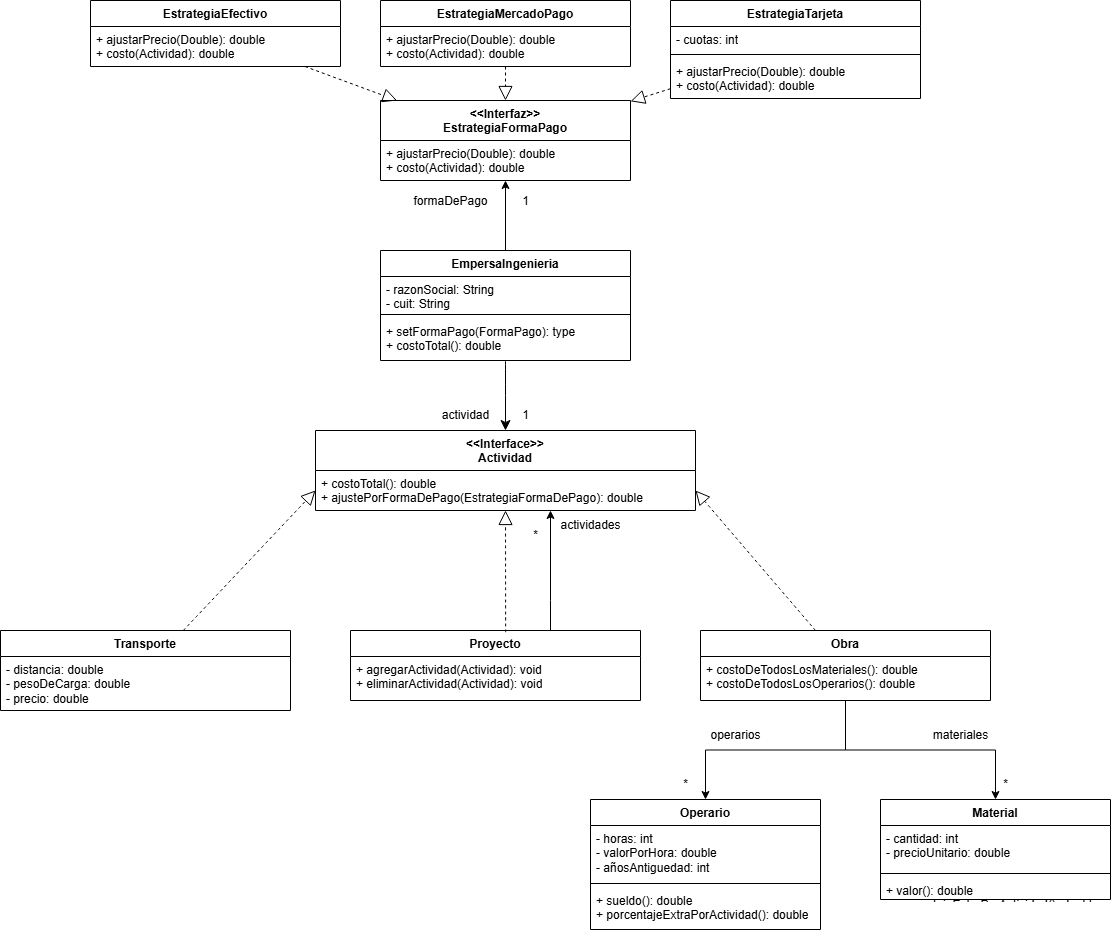

The diagram above was exported from draw.io. Its source (the exported page's mxGraphModel, read from the mxfile embedded in the PNG):
<mxGraphModel dx="2222" dy="2406" grid="1" gridSize="10" guides="1" tooltips="1" connect="1" arrows="1" fold="1" page="1" pageScale="1" pageWidth="827" pageHeight="1169" math="0" shadow="0">
  <root>
    <mxCell id="0" />
    <mxCell id="1" parent="0" />
    <mxCell id="0b9jYIKMixYjlFLNjn32-37" style="edgeStyle=orthogonalEdgeStyle;rounded=0;orthogonalLoop=1;jettySize=auto;html=1;" parent="1" source="0b9jYIKMixYjlFLNjn32-1" target="0b9jYIKMixYjlFLNjn32-32" edge="1">
      <mxGeometry relative="1" as="geometry" />
    </mxCell>
    <mxCell id="kMj3ropz9uB5gk8mBiiW-3" style="edgeStyle=none;curved=1;rounded=0;orthogonalLoop=1;jettySize=auto;html=1;fontSize=12;startSize=8;endSize=8;" edge="1" parent="1" source="0b9jYIKMixYjlFLNjn32-1" target="0b9jYIKMixYjlFLNjn32-57">
      <mxGeometry relative="1" as="geometry" />
    </mxCell>
    <mxCell id="0b9jYIKMixYjlFLNjn32-1" value="EmpersaIngenieria" style="swimlane;fontStyle=1;align=center;verticalAlign=top;childLayout=stackLayout;horizontal=1;startSize=26;horizontalStack=0;resizeParent=1;resizeParentMax=0;resizeLast=0;collapsible=1;marginBottom=0;whiteSpace=wrap;html=1;" parent="1" vertex="1">
      <mxGeometry x="160" y="100" width="250" height="110" as="geometry" />
    </mxCell>
    <mxCell id="kMj3ropz9uB5gk8mBiiW-17" value="- razonSocial: String&lt;div&gt;- cuit: String&lt;/div&gt;" style="text;strokeColor=none;fillColor=none;align=left;verticalAlign=top;spacingLeft=4;spacingRight=4;overflow=hidden;rotatable=0;points=[[0,0.5],[1,0.5]];portConstraint=eastwest;whiteSpace=wrap;html=1;" vertex="1" parent="0b9jYIKMixYjlFLNjn32-1">
      <mxGeometry y="26" width="250" height="34" as="geometry" />
    </mxCell>
    <mxCell id="0b9jYIKMixYjlFLNjn32-3" value="" style="line;strokeWidth=1;fillColor=none;align=left;verticalAlign=middle;spacingTop=-1;spacingLeft=3;spacingRight=3;rotatable=0;labelPosition=right;points=[];portConstraint=eastwest;strokeColor=inherit;" parent="0b9jYIKMixYjlFLNjn32-1" vertex="1">
      <mxGeometry y="60" width="250" height="8" as="geometry" />
    </mxCell>
    <mxCell id="0b9jYIKMixYjlFLNjn32-4" value="+ setFormaPago(FormaPago): type&lt;div&gt;&lt;span style=&quot;background-color: initial;&quot;&gt;+ costoTotal(): double&lt;/span&gt;&lt;/div&gt;" style="text;strokeColor=none;fillColor=none;align=left;verticalAlign=top;spacingLeft=4;spacingRight=4;overflow=hidden;rotatable=0;points=[[0,0.5],[1,0.5]];portConstraint=eastwest;whiteSpace=wrap;html=1;" parent="0b9jYIKMixYjlFLNjn32-1" vertex="1">
      <mxGeometry y="68" width="250" height="42" as="geometry" />
    </mxCell>
    <mxCell id="0b9jYIKMixYjlFLNjn32-5" value="Transporte" style="swimlane;fontStyle=1;align=center;verticalAlign=top;childLayout=stackLayout;horizontal=1;startSize=26;horizontalStack=0;resizeParent=1;resizeParentMax=0;resizeLast=0;collapsible=1;marginBottom=0;whiteSpace=wrap;html=1;" parent="1" vertex="1">
      <mxGeometry x="-220" y="480" width="290" height="80" as="geometry" />
    </mxCell>
    <mxCell id="0b9jYIKMixYjlFLNjn32-6" value="- distancia: double&lt;div&gt;- pesoDeCarga: double&lt;/div&gt;&lt;div&gt;- precio: double&lt;/div&gt;" style="text;strokeColor=none;fillColor=none;align=left;verticalAlign=top;spacingLeft=4;spacingRight=4;overflow=hidden;rotatable=0;points=[[0,0.5],[1,0.5]];portConstraint=eastwest;whiteSpace=wrap;html=1;" parent="0b9jYIKMixYjlFLNjn32-5" vertex="1">
      <mxGeometry y="26" width="290" height="54" as="geometry" />
    </mxCell>
    <mxCell id="0b9jYIKMixYjlFLNjn32-26" style="edgeStyle=orthogonalEdgeStyle;rounded=0;orthogonalLoop=1;jettySize=auto;html=1;" parent="1" source="0b9jYIKMixYjlFLNjn32-9" target="0b9jYIKMixYjlFLNjn32-18" edge="1">
      <mxGeometry relative="1" as="geometry" />
    </mxCell>
    <mxCell id="0b9jYIKMixYjlFLNjn32-69" style="edgeStyle=orthogonalEdgeStyle;rounded=0;orthogonalLoop=1;jettySize=auto;html=1;" parent="1" source="0b9jYIKMixYjlFLNjn32-9" target="0b9jYIKMixYjlFLNjn32-22" edge="1">
      <mxGeometry relative="1" as="geometry" />
    </mxCell>
    <mxCell id="0b9jYIKMixYjlFLNjn32-9" value="Obra" style="swimlane;fontStyle=1;align=center;verticalAlign=top;childLayout=stackLayout;horizontal=1;startSize=26;horizontalStack=0;resizeParent=1;resizeParentMax=0;resizeLast=0;collapsible=1;marginBottom=0;whiteSpace=wrap;html=1;" parent="1" vertex="1">
      <mxGeometry x="480" y="480" width="290" height="70" as="geometry" />
    </mxCell>
    <mxCell id="0b9jYIKMixYjlFLNjn32-81" value="&lt;div&gt;&lt;div&gt;&lt;span style=&quot;background-color: initial;&quot;&gt;+&amp;nbsp;costoDeTodosLosMateriales(): double&lt;/span&gt;&lt;/div&gt;&lt;/div&gt;&lt;div&gt;+ costoDeTodosLosOperarios(): double&lt;/div&gt;" style="text;strokeColor=none;fillColor=none;align=left;verticalAlign=top;spacingLeft=4;spacingRight=4;overflow=hidden;rotatable=0;points=[[0,0.5],[1,0.5]];portConstraint=eastwest;whiteSpace=wrap;html=1;" parent="0b9jYIKMixYjlFLNjn32-9" vertex="1">
      <mxGeometry y="26" width="290" height="44" as="geometry" />
    </mxCell>
    <mxCell id="0b9jYIKMixYjlFLNjn32-22" value="Operario" style="swimlane;fontStyle=1;align=center;verticalAlign=top;childLayout=stackLayout;horizontal=1;startSize=26;horizontalStack=0;resizeParent=1;resizeParentMax=0;resizeLast=0;collapsible=1;marginBottom=0;whiteSpace=wrap;html=1;" parent="1" vertex="1">
      <mxGeometry x="370" y="649" width="230" height="130" as="geometry" />
    </mxCell>
    <mxCell id="0b9jYIKMixYjlFLNjn32-23" value="- horas: int&lt;div&gt;- valorPorHora: double&lt;/div&gt;&lt;div&gt;- añosAntiguedad: int&lt;/div&gt;" style="text;strokeColor=none;fillColor=none;align=left;verticalAlign=top;spacingLeft=4;spacingRight=4;overflow=hidden;rotatable=0;points=[[0,0.5],[1,0.5]];portConstraint=eastwest;whiteSpace=wrap;html=1;" parent="0b9jYIKMixYjlFLNjn32-22" vertex="1">
      <mxGeometry y="26" width="230" height="54" as="geometry" />
    </mxCell>
    <mxCell id="kMj3ropz9uB5gk8mBiiW-7" value="" style="line;strokeWidth=1;fillColor=none;align=left;verticalAlign=middle;spacingTop=-1;spacingLeft=3;spacingRight=3;rotatable=0;labelPosition=right;points=[];portConstraint=eastwest;strokeColor=inherit;" vertex="1" parent="0b9jYIKMixYjlFLNjn32-22">
      <mxGeometry y="80" width="230" height="8" as="geometry" />
    </mxCell>
    <mxCell id="kMj3ropz9uB5gk8mBiiW-10" style="edgeStyle=none;curved=1;rounded=0;orthogonalLoop=1;jettySize=auto;html=1;exitX=0.25;exitY=0;exitDx=0;exitDy=0;fontSize=12;startSize=8;endSize=8;" edge="1" parent="0b9jYIKMixYjlFLNjn32-22">
      <mxGeometry relative="1" as="geometry">
        <mxPoint x="57.5" y="88" as="sourcePoint" />
        <mxPoint x="57.5" y="88" as="targetPoint" />
      </mxGeometry>
    </mxCell>
    <mxCell id="kMj3ropz9uB5gk8mBiiW-11" value="+ sueldo(): double&lt;div&gt;&lt;div&gt;+ porcentajeExtraPorActividad(): double&lt;/div&gt;&lt;/div&gt;&lt;div&gt;&lt;br&gt;&lt;/div&gt;" style="text;strokeColor=none;fillColor=none;align=left;verticalAlign=top;spacingLeft=4;spacingRight=4;overflow=hidden;rotatable=0;points=[[0,0.5],[1,0.5]];portConstraint=eastwest;whiteSpace=wrap;html=1;" vertex="1" parent="0b9jYIKMixYjlFLNjn32-22">
      <mxGeometry y="88" width="230" height="42" as="geometry" />
    </mxCell>
    <mxCell id="0b9jYIKMixYjlFLNjn32-28" value="*" style="text;html=1;align=center;verticalAlign=middle;resizable=0;points=[];autosize=1;strokeColor=none;fillColor=none;" parent="1" vertex="1">
      <mxGeometry x="450" y="619" width="30" height="30" as="geometry" />
    </mxCell>
    <mxCell id="0b9jYIKMixYjlFLNjn32-29" value="materiales" style="text;html=1;align=center;verticalAlign=middle;resizable=0;points=[];autosize=1;strokeColor=none;fillColor=none;" parent="1" vertex="1">
      <mxGeometry x="700" y="570" width="80" height="30" as="geometry" />
    </mxCell>
    <mxCell id="0b9jYIKMixYjlFLNjn32-30" value="*" style="text;html=1;align=center;verticalAlign=middle;resizable=0;points=[];autosize=1;strokeColor=none;fillColor=none;" parent="1" vertex="1">
      <mxGeometry x="770" y="619" width="30" height="30" as="geometry" />
    </mxCell>
    <mxCell id="0b9jYIKMixYjlFLNjn32-31" value="operarios" style="text;html=1;align=center;verticalAlign=middle;resizable=0;points=[];autosize=1;strokeColor=none;fillColor=none;" parent="1" vertex="1">
      <mxGeometry x="480" y="570" width="70" height="30" as="geometry" />
    </mxCell>
    <mxCell id="0b9jYIKMixYjlFLNjn32-32" value="&lt;div&gt;&amp;lt;&amp;lt;Interfaz&amp;gt;&amp;gt;&lt;/div&gt;EstrategiaFormaPago" style="swimlane;fontStyle=1;align=center;verticalAlign=top;childLayout=stackLayout;horizontal=1;startSize=40;horizontalStack=0;resizeParent=1;resizeParentMax=0;resizeLast=0;collapsible=1;marginBottom=0;whiteSpace=wrap;html=1;" parent="1" vertex="1">
      <mxGeometry x="160" y="-50" width="250" height="80" as="geometry" />
    </mxCell>
    <mxCell id="0b9jYIKMixYjlFLNjn32-35" value="+ ajustarPrecio(Double): double&lt;div&gt;+ costo(Actividad): double&lt;/div&gt;" style="text;strokeColor=none;fillColor=none;align=left;verticalAlign=top;spacingLeft=4;spacingRight=4;overflow=hidden;rotatable=0;points=[[0,0.5],[1,0.5]];portConstraint=eastwest;whiteSpace=wrap;html=1;" parent="0b9jYIKMixYjlFLNjn32-32" vertex="1">
      <mxGeometry y="40" width="250" height="40" as="geometry" />
    </mxCell>
    <mxCell id="0b9jYIKMixYjlFLNjn32-38" value="EstrategiaEfectivo" style="swimlane;fontStyle=1;align=center;verticalAlign=top;childLayout=stackLayout;horizontal=1;startSize=26;horizontalStack=0;resizeParent=1;resizeParentMax=0;resizeLast=0;collapsible=1;marginBottom=0;whiteSpace=wrap;html=1;" parent="1" vertex="1">
      <mxGeometry x="-130" y="-150" width="250" height="66" as="geometry" />
    </mxCell>
    <mxCell id="kMj3ropz9uB5gk8mBiiW-14" value="+ ajustarPrecio(Double): double&lt;div&gt;+ costo(Actividad): double&lt;/div&gt;" style="text;strokeColor=none;fillColor=none;align=left;verticalAlign=top;spacingLeft=4;spacingRight=4;overflow=hidden;rotatable=0;points=[[0,0.5],[1,0.5]];portConstraint=eastwest;whiteSpace=wrap;html=1;" vertex="1" parent="0b9jYIKMixYjlFLNjn32-38">
      <mxGeometry y="26" width="250" height="40" as="geometry" />
    </mxCell>
    <mxCell id="0b9jYIKMixYjlFLNjn32-40" value="" style="endArrow=block;dashed=1;endFill=0;endSize=12;html=1;rounded=0;" parent="1" source="0b9jYIKMixYjlFLNjn32-38" target="0b9jYIKMixYjlFLNjn32-32" edge="1">
      <mxGeometry width="160" relative="1" as="geometry">
        <mxPoint x="380" y="160" as="sourcePoint" />
        <mxPoint x="540" y="160" as="targetPoint" />
      </mxGeometry>
    </mxCell>
    <mxCell id="0b9jYIKMixYjlFLNjn32-41" value="EstrategiaMercadoPago" style="swimlane;fontStyle=1;align=center;verticalAlign=top;childLayout=stackLayout;horizontal=1;startSize=26;horizontalStack=0;resizeParent=1;resizeParentMax=0;resizeLast=0;collapsible=1;marginBottom=0;whiteSpace=wrap;html=1;" parent="1" vertex="1">
      <mxGeometry x="160" y="-150" width="250" height="66" as="geometry" />
    </mxCell>
    <mxCell id="kMj3ropz9uB5gk8mBiiW-15" value="+ ajustarPrecio(Double): double&lt;div&gt;+ costo(Actividad): double&lt;/div&gt;" style="text;strokeColor=none;fillColor=none;align=left;verticalAlign=top;spacingLeft=4;spacingRight=4;overflow=hidden;rotatable=0;points=[[0,0.5],[1,0.5]];portConstraint=eastwest;whiteSpace=wrap;html=1;" vertex="1" parent="0b9jYIKMixYjlFLNjn32-41">
      <mxGeometry y="26" width="250" height="40" as="geometry" />
    </mxCell>
    <mxCell id="0b9jYIKMixYjlFLNjn32-43" value="EstrategiaTarjeta" style="swimlane;fontStyle=1;align=center;verticalAlign=top;childLayout=stackLayout;horizontal=1;startSize=26;horizontalStack=0;resizeParent=1;resizeParentMax=0;resizeLast=0;collapsible=1;marginBottom=0;whiteSpace=wrap;html=1;" parent="1" vertex="1">
      <mxGeometry x="450" y="-150" width="250" height="98" as="geometry" />
    </mxCell>
    <mxCell id="0b9jYIKMixYjlFLNjn32-2" value="- cuotas: int" style="text;strokeColor=none;fillColor=none;align=left;verticalAlign=top;spacingLeft=4;spacingRight=4;overflow=hidden;rotatable=0;points=[[0,0.5],[1,0.5]];portConstraint=eastwest;whiteSpace=wrap;html=1;" parent="0b9jYIKMixYjlFLNjn32-43" vertex="1">
      <mxGeometry y="26" width="250" height="24" as="geometry" />
    </mxCell>
    <mxCell id="kMj3ropz9uB5gk8mBiiW-18" value="" style="line;strokeWidth=1;fillColor=none;align=left;verticalAlign=middle;spacingTop=-1;spacingLeft=3;spacingRight=3;rotatable=0;labelPosition=right;points=[];portConstraint=eastwest;strokeColor=inherit;" vertex="1" parent="0b9jYIKMixYjlFLNjn32-43">
      <mxGeometry y="50" width="250" height="8" as="geometry" />
    </mxCell>
    <mxCell id="kMj3ropz9uB5gk8mBiiW-16" value="+ ajustarPrecio(Double): double&lt;div&gt;+ costo(Actividad): double&lt;/div&gt;" style="text;strokeColor=none;fillColor=none;align=left;verticalAlign=top;spacingLeft=4;spacingRight=4;overflow=hidden;rotatable=0;points=[[0,0.5],[1,0.5]];portConstraint=eastwest;whiteSpace=wrap;html=1;" vertex="1" parent="0b9jYIKMixYjlFLNjn32-43">
      <mxGeometry y="58" width="250" height="40" as="geometry" />
    </mxCell>
    <mxCell id="0b9jYIKMixYjlFLNjn32-45" value="" style="endArrow=block;dashed=1;endFill=0;endSize=12;html=1;rounded=0;" parent="1" source="0b9jYIKMixYjlFLNjn32-41" target="0b9jYIKMixYjlFLNjn32-32" edge="1">
      <mxGeometry width="160" relative="1" as="geometry">
        <mxPoint x="150" y="50" as="sourcePoint" />
        <mxPoint x="310" y="50" as="targetPoint" />
      </mxGeometry>
    </mxCell>
    <mxCell id="0b9jYIKMixYjlFLNjn32-46" value="" style="endArrow=block;dashed=1;endFill=0;endSize=12;html=1;rounded=0;" parent="1" source="0b9jYIKMixYjlFLNjn32-43" target="0b9jYIKMixYjlFLNjn32-32" edge="1">
      <mxGeometry width="160" relative="1" as="geometry">
        <mxPoint x="320" y="20" as="sourcePoint" />
        <mxPoint x="480" y="20" as="targetPoint" />
      </mxGeometry>
    </mxCell>
    <mxCell id="0b9jYIKMixYjlFLNjn32-47" value="Proyecto" style="swimlane;fontStyle=1;align=center;verticalAlign=top;childLayout=stackLayout;horizontal=1;startSize=26;horizontalStack=0;resizeParent=1;resizeParentMax=0;resizeLast=0;collapsible=1;marginBottom=0;whiteSpace=wrap;html=1;" parent="1" vertex="1">
      <mxGeometry x="130" y="480" width="290" height="70" as="geometry" />
    </mxCell>
    <mxCell id="0b9jYIKMixYjlFLNjn32-83" value="+ agregarActividad(Actividad): void&lt;div&gt;+ eliminarActividad(Actividad): void&lt;/div&gt;" style="text;strokeColor=none;fillColor=none;align=left;verticalAlign=top;spacingLeft=4;spacingRight=4;overflow=hidden;rotatable=0;points=[[0,0.5],[1,0.5]];portConstraint=eastwest;whiteSpace=wrap;html=1;" parent="0b9jYIKMixYjlFLNjn32-47" vertex="1">
      <mxGeometry y="26" width="290" height="44" as="geometry" />
    </mxCell>
    <mxCell id="0b9jYIKMixYjlFLNjn32-51" value="1" style="text;html=1;align=center;verticalAlign=middle;resizable=0;points=[];autosize=1;strokeColor=none;fillColor=none;" parent="1" vertex="1">
      <mxGeometry x="290" y="36" width="30" height="30" as="geometry" />
    </mxCell>
    <mxCell id="0b9jYIKMixYjlFLNjn32-52" value="formaDePago" style="text;html=1;align=center;verticalAlign=middle;resizable=0;points=[];autosize=1;strokeColor=none;fillColor=none;" parent="1" vertex="1">
      <mxGeometry x="180" y="36" width="100" height="30" as="geometry" />
    </mxCell>
    <mxCell id="0b9jYIKMixYjlFLNjn32-57" value="&lt;div&gt;&amp;lt;&amp;lt;Interface&amp;gt;&amp;gt;&lt;/div&gt;Actividad" style="swimlane;fontStyle=1;align=center;verticalAlign=top;childLayout=stackLayout;horizontal=1;startSize=40;horizontalStack=0;resizeParent=1;resizeParentMax=0;resizeLast=0;collapsible=1;marginBottom=0;whiteSpace=wrap;html=1;" parent="1" vertex="1">
      <mxGeometry x="95" y="280" width="380" height="80" as="geometry" />
    </mxCell>
    <mxCell id="0b9jYIKMixYjlFLNjn32-68" value="+ costoTotal(): double&lt;div&gt;+ ajustePorFormaDePago(EstrategiaFormaDePago): double&lt;/div&gt;" style="text;strokeColor=none;fillColor=none;align=left;verticalAlign=top;spacingLeft=4;spacingRight=4;overflow=hidden;rotatable=0;points=[[0,0.5],[1,0.5]];portConstraint=eastwest;whiteSpace=wrap;html=1;" parent="0b9jYIKMixYjlFLNjn32-57" vertex="1">
      <mxGeometry y="40" width="380" height="40" as="geometry" />
    </mxCell>
    <mxCell id="0b9jYIKMixYjlFLNjn32-66" value="1" style="text;html=1;align=center;verticalAlign=middle;resizable=0;points=[];autosize=1;strokeColor=none;fillColor=none;" parent="1" vertex="1">
      <mxGeometry x="290" y="250" width="30" height="30" as="geometry" />
    </mxCell>
    <mxCell id="0b9jYIKMixYjlFLNjn32-70" style="edgeStyle=orthogonalEdgeStyle;rounded=0;orthogonalLoop=1;jettySize=auto;html=1;" parent="1" target="0b9jYIKMixYjlFLNjn32-57" edge="1" source="0b9jYIKMixYjlFLNjn32-47">
      <mxGeometry relative="1" as="geometry">
        <mxPoint x="285" y="476" as="sourcePoint" />
        <Array as="points">
          <mxPoint x="330" y="450" />
          <mxPoint x="330" y="450" />
        </Array>
      </mxGeometry>
    </mxCell>
    <mxCell id="0b9jYIKMixYjlFLNjn32-71" value="*" style="text;html=1;align=center;verticalAlign=middle;resizable=0;points=[];autosize=1;strokeColor=none;fillColor=none;" parent="1" vertex="1">
      <mxGeometry x="300" y="370" width="30" height="30" as="geometry" />
    </mxCell>
    <mxCell id="0b9jYIKMixYjlFLNjn32-72" value="actividades" style="text;html=1;align=center;verticalAlign=middle;resizable=0;points=[];autosize=1;strokeColor=none;fillColor=none;" parent="1" vertex="1">
      <mxGeometry x="330" y="360" width="80" height="30" as="geometry" />
    </mxCell>
    <mxCell id="0b9jYIKMixYjlFLNjn32-18" value="Material" style="swimlane;fontStyle=1;align=center;verticalAlign=top;childLayout=stackLayout;horizontal=1;startSize=26;horizontalStack=0;resizeParent=1;resizeParentMax=0;resizeLast=0;collapsible=1;marginBottom=0;whiteSpace=wrap;html=1;" parent="1" vertex="1">
      <mxGeometry x="660" y="649" width="230" height="100" as="geometry" />
    </mxCell>
    <mxCell id="0b9jYIKMixYjlFLNjn32-19" value="- cantidad: int&lt;div&gt;- precioUnitario: double&lt;br&gt;&lt;div&gt;&lt;br&gt;&lt;/div&gt;&lt;/div&gt;" style="text;strokeColor=none;fillColor=none;align=left;verticalAlign=top;spacingLeft=4;spacingRight=4;overflow=hidden;rotatable=0;points=[[0,0.5],[1,0.5]];portConstraint=eastwest;whiteSpace=wrap;html=1;" parent="0b9jYIKMixYjlFLNjn32-18" vertex="1">
      <mxGeometry y="26" width="230" height="44" as="geometry" />
    </mxCell>
    <mxCell id="kMj3ropz9uB5gk8mBiiW-12" value="" style="line;strokeWidth=1;fillColor=none;align=left;verticalAlign=middle;spacingTop=-1;spacingLeft=3;spacingRight=3;rotatable=0;labelPosition=right;points=[];portConstraint=eastwest;strokeColor=inherit;" vertex="1" parent="0b9jYIKMixYjlFLNjn32-18">
      <mxGeometry y="70" width="230" height="8" as="geometry" />
    </mxCell>
    <mxCell id="kMj3ropz9uB5gk8mBiiW-13" value="+ valor(): double&lt;div&gt;&lt;div&gt;+ porcentajeExtraPorActividad(): double&lt;/div&gt;&lt;/div&gt;&lt;div&gt;&lt;br&gt;&lt;/div&gt;" style="text;strokeColor=none;fillColor=none;align=left;verticalAlign=top;spacingLeft=4;spacingRight=4;overflow=hidden;rotatable=0;points=[[0,0.5],[1,0.5]];portConstraint=eastwest;whiteSpace=wrap;html=1;" vertex="1" parent="0b9jYIKMixYjlFLNjn32-18">
      <mxGeometry y="78" width="230" height="22" as="geometry" />
    </mxCell>
    <mxCell id="0b9jYIKMixYjlFLNjn32-67" value="actividad" style="text;html=1;align=center;verticalAlign=middle;resizable=0;points=[];autosize=1;strokeColor=none;fillColor=none;" parent="1" vertex="1">
      <mxGeometry x="210" y="250" width="70" height="30" as="geometry" />
    </mxCell>
    <mxCell id="kMj3ropz9uB5gk8mBiiW-4" value="" style="endArrow=block;dashed=1;endFill=0;endSize=12;html=1;rounded=0;fontSize=12;curved=1;exitX=0.535;exitY=0.024;exitDx=0;exitDy=0;exitPerimeter=0;" edge="1" parent="1" source="0b9jYIKMixYjlFLNjn32-47" target="0b9jYIKMixYjlFLNjn32-68">
      <mxGeometry width="160" relative="1" as="geometry">
        <mxPoint x="250" y="290" as="sourcePoint" />
        <mxPoint x="410" y="290" as="targetPoint" />
      </mxGeometry>
    </mxCell>
    <mxCell id="kMj3ropz9uB5gk8mBiiW-5" value="" style="endArrow=block;dashed=1;endFill=0;endSize=12;html=1;rounded=0;fontSize=12;curved=1;entryX=1;entryY=0.5;entryDx=0;entryDy=0;" edge="1" parent="1" source="0b9jYIKMixYjlFLNjn32-9" target="0b9jYIKMixYjlFLNjn32-68">
      <mxGeometry width="160" relative="1" as="geometry">
        <mxPoint x="460" y="670" as="sourcePoint" />
        <mxPoint x="620" y="670" as="targetPoint" />
      </mxGeometry>
    </mxCell>
    <mxCell id="kMj3ropz9uB5gk8mBiiW-6" value="" style="endArrow=block;dashed=1;endFill=0;endSize=12;html=1;rounded=0;fontSize=12;curved=1;entryX=0;entryY=0.5;entryDx=0;entryDy=0;" edge="1" parent="1" source="0b9jYIKMixYjlFLNjn32-5" target="0b9jYIKMixYjlFLNjn32-68">
      <mxGeometry width="160" relative="1" as="geometry">
        <mxPoint x="70" y="630" as="sourcePoint" />
        <mxPoint x="230" y="630" as="targetPoint" />
      </mxGeometry>
    </mxCell>
  </root>
</mxGraphModel>